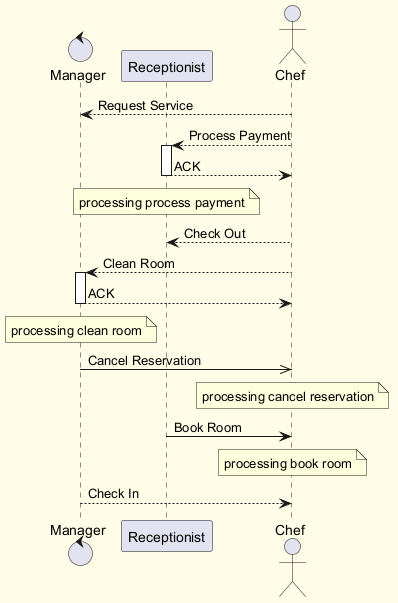

The diagram above was rendered by PlantUML. Its source (embedded in the PNG):
@startuml
skinparam backgroundColor #FFFDE7
skinparam classBackgroundColor #FFF9C4
skinparam classBorderColor #F57F17
control "Manager" as M
participant "Receptionist" as R
actor "Chef" as C
C --> M : Request Service
C --> R : Process Payment
activate R
R --> C : ACK
deactivate R
note over R : processing process payment
C --> R : Check Out
C --> M : Clean Room
activate M
M --> C : ACK
deactivate M
note over M : processing clean room
M ->> C : Cancel Reservation
note over C : processing cancel reservation
R -> C : Book Room
note over C : processing book room
M --> C : Check In
@enduml